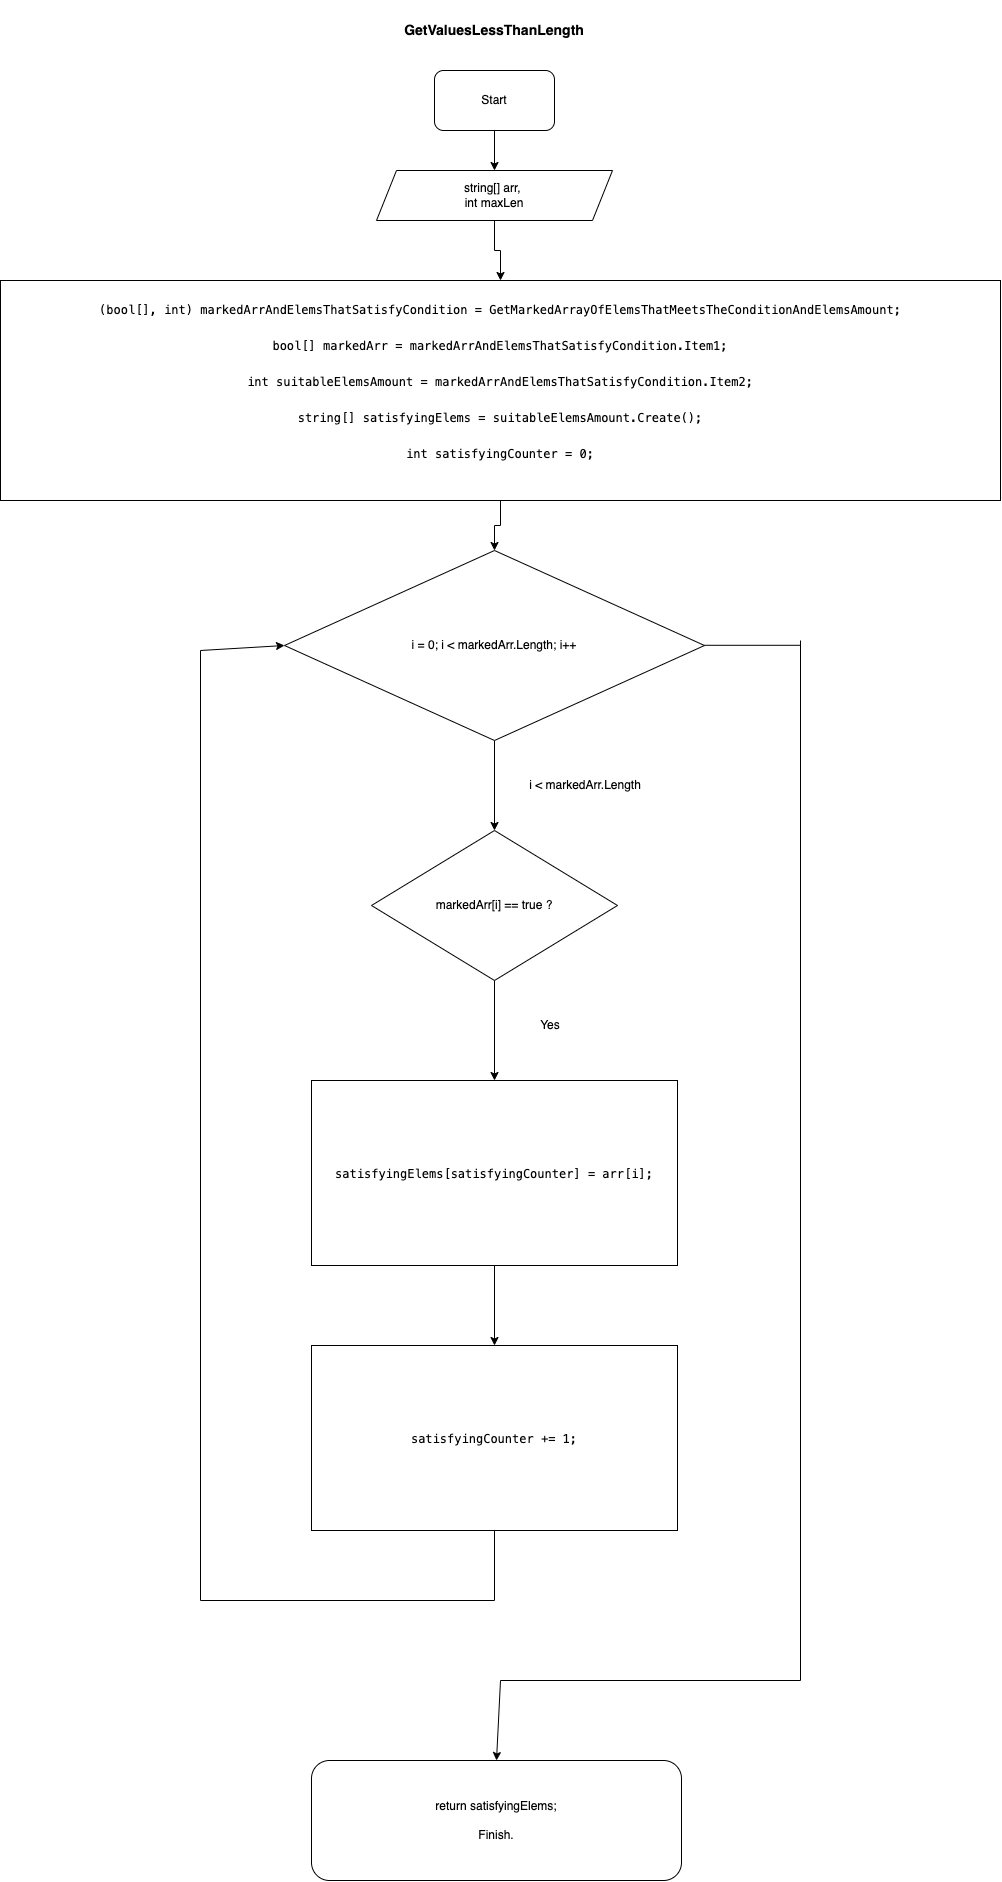

The diagram above was exported from draw.io. Its source (the exported page's mxGraphModel, read from the mxfile embedded in the PNG):
<mxGraphModel dx="2812" dy="1005" grid="1" gridSize="10" guides="1" tooltips="1" connect="1" arrows="1" fold="1" page="1" pageScale="1" pageWidth="827" pageHeight="1169" math="0" shadow="0">
  <root>
    <mxCell id="0" />
    <mxCell id="1" parent="0" />
    <mxCell id="P6p-HwbybQeUOL0dm8Ds-5" value="" style="edgeStyle=orthogonalEdgeStyle;rounded=0;orthogonalLoop=1;jettySize=auto;html=1;" edge="1" parent="1" source="P6p-HwbybQeUOL0dm8Ds-2" target="P6p-HwbybQeUOL0dm8Ds-4">
      <mxGeometry relative="1" as="geometry" />
    </mxCell>
    <mxCell id="P6p-HwbybQeUOL0dm8Ds-2" value="Start" style="rounded=1;whiteSpace=wrap;html=1;" vertex="1" parent="1">
      <mxGeometry x="354" y="70" width="120" height="60" as="geometry" />
    </mxCell>
    <mxCell id="P6p-HwbybQeUOL0dm8Ds-3" value="GetValuesLessThanLength" style="text;html=1;strokeColor=none;fillColor=none;align=center;verticalAlign=middle;whiteSpace=wrap;rounded=0;fontStyle=1;fontSize=14;" vertex="1" parent="1">
      <mxGeometry x="284" width="260" height="60" as="geometry" />
    </mxCell>
    <mxCell id="P6p-HwbybQeUOL0dm8Ds-7" value="" style="edgeStyle=orthogonalEdgeStyle;rounded=0;orthogonalLoop=1;jettySize=auto;html=1;" edge="1" parent="1" source="P6p-HwbybQeUOL0dm8Ds-4" target="P6p-HwbybQeUOL0dm8Ds-6">
      <mxGeometry relative="1" as="geometry" />
    </mxCell>
    <mxCell id="P6p-HwbybQeUOL0dm8Ds-4" value="string[] arr,&amp;nbsp;&lt;br&gt;int maxLen" style="shape=parallelogram;perimeter=parallelogramPerimeter;whiteSpace=wrap;html=1;fixedSize=1;" vertex="1" parent="1">
      <mxGeometry x="296" y="170" width="236" height="50" as="geometry" />
    </mxCell>
    <mxCell id="P6p-HwbybQeUOL0dm8Ds-11" value="" style="edgeStyle=orthogonalEdgeStyle;rounded=0;orthogonalLoop=1;jettySize=auto;html=1;" edge="1" parent="1" source="P6p-HwbybQeUOL0dm8Ds-6" target="P6p-HwbybQeUOL0dm8Ds-10">
      <mxGeometry relative="1" as="geometry" />
    </mxCell>
    <mxCell id="P6p-HwbybQeUOL0dm8Ds-6" value="&lt;div style=&quot;font-family: Menlo, Monaco, &amp;quot;Courier New&amp;quot;, monospace; line-height: 18px;&quot;&gt;(bool[], int)&amp;nbsp;markedArrAndElemsThatSatisfyCondition = GetMarkedArrayOfElemsThatMeetsTheConditionAndElemsAmount;&lt;br&gt;&lt;br&gt;&lt;/div&gt;&lt;div style=&quot;font-family: Menlo, Monaco, &amp;quot;Courier New&amp;quot;, monospace; line-height: 18px;&quot;&gt;bool[] markedArr =&amp;nbsp;markedArrAndElemsThatSatisfyCondition&lt;span style=&quot;&quot;&gt;.&lt;/span&gt;&lt;span style=&quot;&quot;&gt;Item1&lt;/span&gt;&lt;span style=&quot;&quot;&gt;;&lt;br&gt;&lt;br&gt;&lt;/span&gt;&lt;/div&gt;&lt;div style=&quot;font-family: Menlo, Monaco, &amp;quot;Courier New&amp;quot;, monospace; line-height: 18px;&quot;&gt;&lt;div style=&quot;line-height: 18px;&quot;&gt;&lt;div style=&quot;&quot;&gt;int suitableElemsAmount = &lt;span style=&quot;&quot;&gt;markedArrAndElemsThatSatisfyCondition&lt;/span&gt;.&lt;span style=&quot;&quot;&gt;Item2&lt;/span&gt;;&lt;/div&gt;&lt;div style=&quot;&quot;&gt;&lt;br&gt;&lt;/div&gt;&lt;div style=&quot;&quot;&gt;&lt;div style=&quot;line-height: 18px;&quot;&gt;&lt;div style=&quot;&quot;&gt;string[] &lt;span style=&quot;&quot;&gt;satisfyingElems&lt;/span&gt; = &lt;span style=&quot;&quot;&gt;suitableElemsAmount&lt;/span&gt;.&lt;span style=&quot;&quot;&gt;Create&lt;/span&gt;();&lt;/div&gt;&lt;div style=&quot;&quot;&gt;&lt;br&gt;&lt;/div&gt;&lt;div style=&quot;&quot;&gt;&lt;font&gt;int&lt;/font&gt;&lt;font&gt;&amp;nbsp;&lt;/font&gt;&lt;span style=&quot;&quot;&gt;satisfyingCounter&lt;/span&gt; &lt;font&gt;=&lt;/font&gt; &lt;span style=&quot;&quot;&gt;0&lt;/span&gt;&lt;font&gt;;&lt;/font&gt;&lt;/div&gt;&lt;/div&gt;&lt;/div&gt;&lt;br&gt;&lt;/div&gt;&lt;/div&gt;" style="rounded=0;whiteSpace=wrap;html=1;fontColor=#000000;labelBackgroundColor=default;" vertex="1" parent="1">
      <mxGeometry x="-80" y="280" width="1000" height="220" as="geometry" />
    </mxCell>
    <mxCell id="P6p-HwbybQeUOL0dm8Ds-13" value="" style="edgeStyle=orthogonalEdgeStyle;rounded=0;orthogonalLoop=1;jettySize=auto;html=1;" edge="1" parent="1" source="P6p-HwbybQeUOL0dm8Ds-10" target="P6p-HwbybQeUOL0dm8Ds-12">
      <mxGeometry relative="1" as="geometry" />
    </mxCell>
    <mxCell id="P6p-HwbybQeUOL0dm8Ds-10" value="i = 0; i &amp;lt; markedArr.Length; i++" style="rhombus;whiteSpace=wrap;html=1;" vertex="1" parent="1">
      <mxGeometry x="204" y="550" width="420" height="190" as="geometry" />
    </mxCell>
    <mxCell id="P6p-HwbybQeUOL0dm8Ds-16" value="" style="edgeStyle=orthogonalEdgeStyle;rounded=0;orthogonalLoop=1;jettySize=auto;html=1;" edge="1" parent="1" source="P6p-HwbybQeUOL0dm8Ds-12" target="P6p-HwbybQeUOL0dm8Ds-15">
      <mxGeometry relative="1" as="geometry" />
    </mxCell>
    <mxCell id="P6p-HwbybQeUOL0dm8Ds-12" value="markedArr[i] == true ?" style="rhombus;whiteSpace=wrap;html=1;" vertex="1" parent="1">
      <mxGeometry x="291" y="830" width="246" height="150" as="geometry" />
    </mxCell>
    <mxCell id="P6p-HwbybQeUOL0dm8Ds-14" value="i &amp;lt; markedArr.Length" style="text;html=1;strokeColor=none;fillColor=none;align=center;verticalAlign=middle;whiteSpace=wrap;rounded=0;" vertex="1" parent="1">
      <mxGeometry x="440" y="770" width="130" height="30" as="geometry" />
    </mxCell>
    <mxCell id="P6p-HwbybQeUOL0dm8Ds-18" value="" style="edgeStyle=orthogonalEdgeStyle;rounded=0;orthogonalLoop=1;jettySize=auto;html=1;" edge="1" parent="1" source="P6p-HwbybQeUOL0dm8Ds-15" target="P6p-HwbybQeUOL0dm8Ds-17">
      <mxGeometry relative="1" as="geometry" />
    </mxCell>
    <mxCell id="P6p-HwbybQeUOL0dm8Ds-15" value="&lt;div style=&quot;font-family: Menlo, Monaco, &amp;quot;Courier New&amp;quot;, monospace; line-height: 18px;&quot;&gt;&lt;span style=&quot;background-color: rgb(255, 255, 255);&quot;&gt;satisfyingElems[satisfyingCounter] = arr[i];&lt;/span&gt;&lt;/div&gt;" style="whiteSpace=wrap;html=1;" vertex="1" parent="1">
      <mxGeometry x="231" y="1080" width="366" height="185" as="geometry" />
    </mxCell>
    <mxCell id="P6p-HwbybQeUOL0dm8Ds-17" value="&lt;div style=&quot;font-family: Menlo, Monaco, &amp;quot;Courier New&amp;quot;, monospace; line-height: 18px;&quot;&gt;satisfyingCounter += 1;&lt;br&gt;&lt;/div&gt;" style="whiteSpace=wrap;html=1;" vertex="1" parent="1">
      <mxGeometry x="231" y="1345" width="366" height="185" as="geometry" />
    </mxCell>
    <mxCell id="P6p-HwbybQeUOL0dm8Ds-19" value="Yes" style="text;html=1;strokeColor=none;fillColor=none;align=center;verticalAlign=middle;whiteSpace=wrap;rounded=0;" vertex="1" parent="1">
      <mxGeometry x="440" y="1010" width="60" height="30" as="geometry" />
    </mxCell>
    <mxCell id="P6p-HwbybQeUOL0dm8Ds-22" value="" style="endArrow=none;html=1;rounded=0;" edge="1" parent="1">
      <mxGeometry width="50" height="50" relative="1" as="geometry">
        <mxPoint x="414" y="1600" as="sourcePoint" />
        <mxPoint x="414" y="1530" as="targetPoint" />
      </mxGeometry>
    </mxCell>
    <mxCell id="P6p-HwbybQeUOL0dm8Ds-23" value="" style="endArrow=none;html=1;rounded=0;" edge="1" parent="1">
      <mxGeometry width="50" height="50" relative="1" as="geometry">
        <mxPoint x="120" y="1600" as="sourcePoint" />
        <mxPoint x="414" y="1600" as="targetPoint" />
      </mxGeometry>
    </mxCell>
    <mxCell id="P6p-HwbybQeUOL0dm8Ds-24" value="" style="endArrow=none;html=1;rounded=0;" edge="1" parent="1">
      <mxGeometry width="50" height="50" relative="1" as="geometry">
        <mxPoint x="120" y="1600" as="sourcePoint" />
        <mxPoint x="120" y="650" as="targetPoint" />
      </mxGeometry>
    </mxCell>
    <mxCell id="P6p-HwbybQeUOL0dm8Ds-28" value="" style="endArrow=classic;html=1;rounded=0;entryX=0;entryY=0.5;entryDx=0;entryDy=0;" edge="1" parent="1" target="P6p-HwbybQeUOL0dm8Ds-10">
      <mxGeometry width="50" height="50" relative="1" as="geometry">
        <mxPoint x="120" y="650" as="sourcePoint" />
        <mxPoint x="190" y="650" as="targetPoint" />
      </mxGeometry>
    </mxCell>
    <mxCell id="P6p-HwbybQeUOL0dm8Ds-29" value="" style="endArrow=none;html=1;rounded=0;" edge="1" parent="1">
      <mxGeometry width="50" height="50" relative="1" as="geometry">
        <mxPoint x="624" y="644.79" as="sourcePoint" />
        <mxPoint x="720" y="644.79" as="targetPoint" />
      </mxGeometry>
    </mxCell>
    <mxCell id="P6p-HwbybQeUOL0dm8Ds-30" value="" style="endArrow=none;html=1;rounded=0;" edge="1" parent="1">
      <mxGeometry width="50" height="50" relative="1" as="geometry">
        <mxPoint x="720" y="1680" as="sourcePoint" />
        <mxPoint x="720" y="640" as="targetPoint" />
      </mxGeometry>
    </mxCell>
    <mxCell id="P6p-HwbybQeUOL0dm8Ds-31" value="" style="endArrow=none;html=1;rounded=0;" edge="1" parent="1">
      <mxGeometry width="50" height="50" relative="1" as="geometry">
        <mxPoint x="420" y="1680" as="sourcePoint" />
        <mxPoint x="720" y="1680" as="targetPoint" />
      </mxGeometry>
    </mxCell>
    <mxCell id="P6p-HwbybQeUOL0dm8Ds-32" value="" style="endArrow=classic;html=1;rounded=0;entryX=0.5;entryY=0;entryDx=0;entryDy=0;" edge="1" parent="1" target="P6p-HwbybQeUOL0dm8Ds-33">
      <mxGeometry width="50" height="50" relative="1" as="geometry">
        <mxPoint x="420" y="1680" as="sourcePoint" />
        <mxPoint x="420" y="1720" as="targetPoint" />
      </mxGeometry>
    </mxCell>
    <mxCell id="P6p-HwbybQeUOL0dm8Ds-33" value="return&amp;nbsp;satisfyingElems;&lt;br&gt;&lt;br&gt;Finish." style="rounded=1;whiteSpace=wrap;html=1;" vertex="1" parent="1">
      <mxGeometry x="231" y="1760" width="370" height="120" as="geometry" />
    </mxCell>
  </root>
</mxGraphModel>